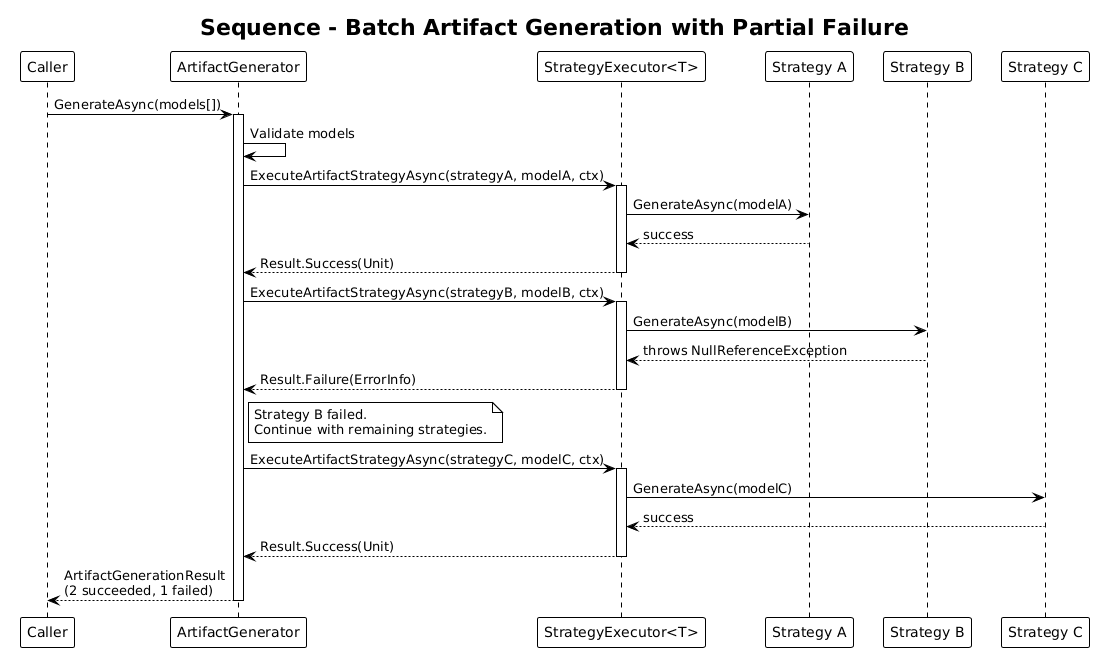

The diagram above was rendered by PlantUML. Its source (embedded in the PNG):
@startuml
!theme plain

title Sequence - Batch Artifact Generation with Partial Failure

participant "Caller" as C
participant "ArtifactGenerator" as AG
participant "StrategyExecutor<T>" as SE
participant "Strategy A" as SA
participant "Strategy B" as SB
participant "Strategy C" as SC

C -> AG : GenerateAsync(models[])
activate AG

AG -> AG : Validate models

AG -> SE : ExecuteArtifactStrategyAsync(strategyA, modelA, ctx)
activate SE
SE -> SA : GenerateAsync(modelA)
SA --> SE : success
SE --> AG : Result.Success(Unit)
deactivate SE

AG -> SE : ExecuteArtifactStrategyAsync(strategyB, modelB, ctx)
activate SE
SE -> SB : GenerateAsync(modelB)
SB --> SE : throws NullReferenceException
SE --> AG : Result.Failure(ErrorInfo)
deactivate SE
note right of AG: Strategy B failed.\nContinue with remaining strategies.

AG -> SE : ExecuteArtifactStrategyAsync(strategyC, modelC, ctx)
activate SE
SE -> SC : GenerateAsync(modelC)
SC --> SE : success
SE --> AG : Result.Success(Unit)
deactivate SE

AG --> C : ArtifactGenerationResult\n(2 succeeded, 1 failed)
deactivate AG
@enduml